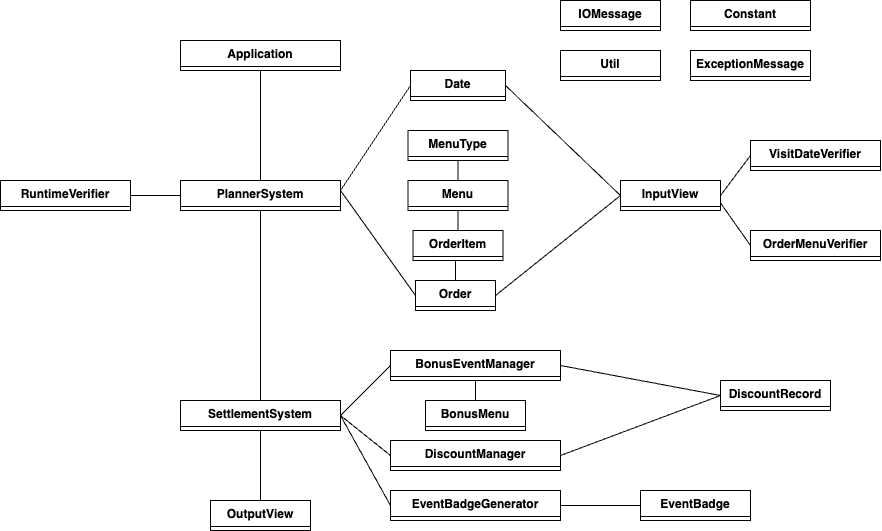

The diagram above was exported from draw.io. Its source (the exported page's mxGraphModel, read from the mxfile embedded in the PNG):
<mxGraphModel dx="1718" dy="557" grid="0" gridSize="10" guides="1" tooltips="1" connect="1" arrows="1" fold="1" page="1" pageScale="1" pageWidth="827" pageHeight="1169" background="#ffffff" math="0" shadow="0">
  <root>
    <mxCell id="WIyWlLk6GJQsqaUBKTNV-0" />
    <mxCell id="WIyWlLk6GJQsqaUBKTNV-1" parent="WIyWlLk6GJQsqaUBKTNV-0" />
    <mxCell id="zkfFHV4jXpPFQw0GAbJ--0" value="Application" style="swimlane;fontStyle=1;align=center;verticalAlign=top;childLayout=stackLayout;horizontal=1;startSize=26;horizontalStack=0;resizeParent=1;resizeLast=0;collapsible=1;marginBottom=0;rounded=0;shadow=0;strokeWidth=1;" parent="WIyWlLk6GJQsqaUBKTNV-1" vertex="1">
      <mxGeometry x="110" y="60" width="160" height="30" as="geometry">
        <mxRectangle x="230" y="140" width="160" height="26" as="alternateBounds" />
      </mxGeometry>
    </mxCell>
    <mxCell id="jK76myNtJ_OKT3M9UYHW-2" value="PlannerSystem" style="swimlane;fontStyle=1;align=center;verticalAlign=top;childLayout=stackLayout;horizontal=1;startSize=26;horizontalStack=0;resizeParent=1;resizeLast=0;collapsible=1;marginBottom=0;rounded=0;shadow=0;strokeWidth=1;" vertex="1" parent="WIyWlLk6GJQsqaUBKTNV-1">
      <mxGeometry x="110" y="200" width="160" height="30" as="geometry">
        <mxRectangle x="230" y="140" width="160" height="26" as="alternateBounds" />
      </mxGeometry>
    </mxCell>
    <mxCell id="jK76myNtJ_OKT3M9UYHW-3" value="SettlementSystem" style="swimlane;fontStyle=1;align=center;verticalAlign=top;childLayout=stackLayout;horizontal=1;startSize=26;horizontalStack=0;resizeParent=1;resizeLast=0;collapsible=1;marginBottom=0;rounded=0;shadow=0;strokeWidth=1;" vertex="1" parent="WIyWlLk6GJQsqaUBKTNV-1">
      <mxGeometry x="110" y="420" width="160" height="30" as="geometry">
        <mxRectangle x="230" y="140" width="160" height="26" as="alternateBounds" />
      </mxGeometry>
    </mxCell>
    <mxCell id="jK76myNtJ_OKT3M9UYHW-4" value="InputView" style="swimlane;fontStyle=1;align=center;verticalAlign=top;childLayout=stackLayout;horizontal=1;startSize=26;horizontalStack=0;resizeParent=1;resizeLast=0;collapsible=1;marginBottom=0;rounded=0;shadow=0;strokeWidth=1;" vertex="1" parent="WIyWlLk6GJQsqaUBKTNV-1">
      <mxGeometry x="550" y="200" width="100" height="30" as="geometry">
        <mxRectangle x="230" y="140" width="160" height="26" as="alternateBounds" />
      </mxGeometry>
    </mxCell>
    <mxCell id="jK76myNtJ_OKT3M9UYHW-5" value="OrderMenuVerifier" style="swimlane;fontStyle=1;align=center;verticalAlign=top;childLayout=stackLayout;horizontal=1;startSize=26;horizontalStack=0;resizeParent=1;resizeLast=0;collapsible=1;marginBottom=0;rounded=0;shadow=0;strokeWidth=1;" vertex="1" parent="WIyWlLk6GJQsqaUBKTNV-1">
      <mxGeometry x="680" y="250" width="130" height="30" as="geometry">
        <mxRectangle x="230" y="140" width="160" height="26" as="alternateBounds" />
      </mxGeometry>
    </mxCell>
    <mxCell id="jK76myNtJ_OKT3M9UYHW-6" value="VisitDateVerifier" style="swimlane;fontStyle=1;align=center;verticalAlign=top;childLayout=stackLayout;horizontal=1;startSize=26;horizontalStack=0;resizeParent=1;resizeLast=0;collapsible=1;marginBottom=0;rounded=0;shadow=0;strokeWidth=1;" vertex="1" parent="WIyWlLk6GJQsqaUBKTNV-1">
      <mxGeometry x="680" y="160" width="130" height="30" as="geometry">
        <mxRectangle x="230" y="140" width="160" height="26" as="alternateBounds" />
      </mxGeometry>
    </mxCell>
    <mxCell id="jK76myNtJ_OKT3M9UYHW-8" value="IOMessage" style="swimlane;fontStyle=1;align=center;verticalAlign=top;childLayout=stackLayout;horizontal=1;startSize=26;horizontalStack=0;resizeParent=1;resizeLast=0;collapsible=1;marginBottom=0;rounded=0;shadow=0;strokeWidth=1;" vertex="1" parent="WIyWlLk6GJQsqaUBKTNV-1">
      <mxGeometry x="490" y="20" width="100" height="30" as="geometry">
        <mxRectangle x="230" y="140" width="160" height="26" as="alternateBounds" />
      </mxGeometry>
    </mxCell>
    <mxCell id="jK76myNtJ_OKT3M9UYHW-9" value="Constant" style="swimlane;fontStyle=1;align=center;verticalAlign=top;childLayout=stackLayout;horizontal=1;startSize=26;horizontalStack=0;resizeParent=1;resizeLast=0;collapsible=1;marginBottom=0;rounded=0;shadow=0;strokeWidth=1;" vertex="1" parent="WIyWlLk6GJQsqaUBKTNV-1">
      <mxGeometry x="620" y="20" width="120" height="30" as="geometry">
        <mxRectangle x="230" y="140" width="160" height="26" as="alternateBounds" />
      </mxGeometry>
    </mxCell>
    <mxCell id="jK76myNtJ_OKT3M9UYHW-10" value="Util" style="swimlane;fontStyle=1;align=center;verticalAlign=top;childLayout=stackLayout;horizontal=1;startSize=26;horizontalStack=0;resizeParent=1;resizeLast=0;collapsible=1;marginBottom=0;rounded=0;shadow=0;strokeWidth=1;" vertex="1" parent="WIyWlLk6GJQsqaUBKTNV-1">
      <mxGeometry x="490" y="70" width="100" height="30" as="geometry">
        <mxRectangle x="440" y="70" width="160" height="26" as="alternateBounds" />
      </mxGeometry>
    </mxCell>
    <mxCell id="jK76myNtJ_OKT3M9UYHW-11" value="ExceptionMessage" style="swimlane;fontStyle=1;align=center;verticalAlign=top;childLayout=stackLayout;horizontal=1;startSize=26;horizontalStack=0;resizeParent=1;resizeLast=0;collapsible=1;marginBottom=0;rounded=0;shadow=0;strokeWidth=1;" vertex="1" parent="WIyWlLk6GJQsqaUBKTNV-1">
      <mxGeometry x="620" y="70" width="120" height="30" as="geometry">
        <mxRectangle x="230" y="140" width="160" height="26" as="alternateBounds" />
      </mxGeometry>
    </mxCell>
    <mxCell id="jK76myNtJ_OKT3M9UYHW-12" value="RuntimeVerifier" style="swimlane;fontStyle=1;align=center;verticalAlign=top;childLayout=stackLayout;horizontal=1;startSize=26;horizontalStack=0;resizeParent=1;resizeLast=0;collapsible=1;marginBottom=0;rounded=0;shadow=0;strokeWidth=1;" vertex="1" parent="WIyWlLk6GJQsqaUBKTNV-1">
      <mxGeometry x="-70" y="200" width="130" height="30" as="geometry">
        <mxRectangle x="230" y="140" width="160" height="26" as="alternateBounds" />
      </mxGeometry>
    </mxCell>
    <mxCell id="jK76myNtJ_OKT3M9UYHW-13" value="Date" style="swimlane;fontStyle=1;align=center;verticalAlign=top;childLayout=stackLayout;horizontal=1;startSize=26;horizontalStack=0;resizeParent=1;resizeLast=0;collapsible=1;marginBottom=0;rounded=0;shadow=0;strokeWidth=1;" vertex="1" parent="WIyWlLk6GJQsqaUBKTNV-1">
      <mxGeometry x="340" y="90" width="95" height="30" as="geometry">
        <mxRectangle x="230" y="140" width="160" height="26" as="alternateBounds" />
      </mxGeometry>
    </mxCell>
    <mxCell id="jK76myNtJ_OKT3M9UYHW-14" value="Order" style="swimlane;fontStyle=1;align=center;verticalAlign=top;childLayout=stackLayout;horizontal=1;startSize=26;horizontalStack=0;resizeParent=1;resizeLast=0;collapsible=1;marginBottom=0;rounded=0;shadow=0;strokeWidth=1;" vertex="1" parent="WIyWlLk6GJQsqaUBKTNV-1">
      <mxGeometry x="345" y="300" width="80" height="30" as="geometry">
        <mxRectangle x="230" y="140" width="160" height="26" as="alternateBounds" />
      </mxGeometry>
    </mxCell>
    <mxCell id="jK76myNtJ_OKT3M9UYHW-16" value="BonusEventManager" style="swimlane;fontStyle=1;align=center;verticalAlign=top;childLayout=stackLayout;horizontal=1;startSize=26;horizontalStack=0;resizeParent=1;resizeLast=0;collapsible=1;marginBottom=0;rounded=0;shadow=0;strokeWidth=1;" vertex="1" parent="WIyWlLk6GJQsqaUBKTNV-1">
      <mxGeometry x="320" y="370" width="170" height="30" as="geometry">
        <mxRectangle x="230" y="140" width="160" height="26" as="alternateBounds" />
      </mxGeometry>
    </mxCell>
    <mxCell id="jK76myNtJ_OKT3M9UYHW-17" value="DiscountManager" style="swimlane;fontStyle=1;align=center;verticalAlign=top;childLayout=stackLayout;horizontal=1;startSize=26;horizontalStack=0;resizeParent=1;resizeLast=0;collapsible=1;marginBottom=0;rounded=0;shadow=0;strokeWidth=1;" vertex="1" parent="WIyWlLk6GJQsqaUBKTNV-1">
      <mxGeometry x="320" y="460" width="170" height="30" as="geometry">
        <mxRectangle x="230" y="140" width="160" height="26" as="alternateBounds" />
      </mxGeometry>
    </mxCell>
    <mxCell id="jK76myNtJ_OKT3M9UYHW-18" value="EventBadgeGenerator" style="swimlane;fontStyle=1;align=center;verticalAlign=top;childLayout=stackLayout;horizontal=1;startSize=26;horizontalStack=0;resizeParent=1;resizeLast=0;collapsible=1;marginBottom=0;rounded=0;shadow=0;strokeWidth=1;" vertex="1" parent="WIyWlLk6GJQsqaUBKTNV-1">
      <mxGeometry x="320" y="510" width="170" height="30" as="geometry">
        <mxRectangle x="230" y="140" width="160" height="26" as="alternateBounds" />
      </mxGeometry>
    </mxCell>
    <mxCell id="jK76myNtJ_OKT3M9UYHW-19" value="DiscountRecord" style="swimlane;fontStyle=1;align=center;verticalAlign=top;childLayout=stackLayout;horizontal=1;startSize=26;horizontalStack=0;resizeParent=1;resizeLast=0;collapsible=1;marginBottom=0;rounded=0;shadow=0;strokeWidth=1;" vertex="1" parent="WIyWlLk6GJQsqaUBKTNV-1">
      <mxGeometry x="650" y="400" width="110" height="30" as="geometry">
        <mxRectangle x="230" y="140" width="160" height="26" as="alternateBounds" />
      </mxGeometry>
    </mxCell>
    <mxCell id="jK76myNtJ_OKT3M9UYHW-20" value="EventBadge" style="swimlane;fontStyle=1;align=center;verticalAlign=top;childLayout=stackLayout;horizontal=1;startSize=26;horizontalStack=0;resizeParent=1;resizeLast=0;collapsible=1;marginBottom=0;rounded=0;shadow=0;strokeWidth=1;" vertex="1" parent="WIyWlLk6GJQsqaUBKTNV-1">
      <mxGeometry x="570" y="510" width="110" height="30" as="geometry">
        <mxRectangle x="230" y="140" width="160" height="26" as="alternateBounds" />
      </mxGeometry>
    </mxCell>
    <mxCell id="jK76myNtJ_OKT3M9UYHW-21" value="Menu" style="swimlane;fontStyle=1;align=center;verticalAlign=top;childLayout=stackLayout;horizontal=1;startSize=26;horizontalStack=0;resizeParent=1;resizeLast=0;collapsible=1;marginBottom=0;rounded=0;shadow=0;strokeWidth=1;" vertex="1" parent="WIyWlLk6GJQsqaUBKTNV-1">
      <mxGeometry x="337.5" y="200" width="100" height="30" as="geometry">
        <mxRectangle x="230" y="140" width="160" height="26" as="alternateBounds" />
      </mxGeometry>
    </mxCell>
    <mxCell id="jK76myNtJ_OKT3M9UYHW-22" value="BonusMenu" style="swimlane;fontStyle=1;align=center;verticalAlign=top;childLayout=stackLayout;horizontal=1;startSize=26;horizontalStack=0;resizeParent=1;resizeLast=0;collapsible=1;marginBottom=0;rounded=0;shadow=0;strokeWidth=1;" vertex="1" parent="WIyWlLk6GJQsqaUBKTNV-1">
      <mxGeometry x="355" y="420" width="100" height="30" as="geometry">
        <mxRectangle x="230" y="140" width="160" height="26" as="alternateBounds" />
      </mxGeometry>
    </mxCell>
    <mxCell id="jK76myNtJ_OKT3M9UYHW-23" value="OrderItem" style="swimlane;fontStyle=1;align=center;verticalAlign=top;childLayout=stackLayout;horizontal=1;startSize=26;horizontalStack=0;resizeParent=1;resizeLast=0;collapsible=1;marginBottom=0;rounded=0;shadow=0;strokeWidth=1;" vertex="1" parent="WIyWlLk6GJQsqaUBKTNV-1">
      <mxGeometry x="342.5" y="250" width="90" height="30" as="geometry">
        <mxRectangle x="230" y="140" width="160" height="26" as="alternateBounds" />
      </mxGeometry>
    </mxCell>
    <mxCell id="jK76myNtJ_OKT3M9UYHW-24" value="MenuType" style="swimlane;fontStyle=1;align=center;verticalAlign=top;childLayout=stackLayout;horizontal=1;startSize=26;horizontalStack=0;resizeParent=1;resizeLast=0;collapsible=1;marginBottom=0;rounded=0;shadow=0;strokeWidth=1;" vertex="1" parent="WIyWlLk6GJQsqaUBKTNV-1">
      <mxGeometry x="337.5" y="150" width="100" height="30" as="geometry">
        <mxRectangle x="230" y="140" width="160" height="26" as="alternateBounds" />
      </mxGeometry>
    </mxCell>
    <mxCell id="jK76myNtJ_OKT3M9UYHW-25" value="OutputView" style="swimlane;fontStyle=1;align=center;verticalAlign=top;childLayout=stackLayout;horizontal=1;startSize=26;horizontalStack=0;resizeParent=1;resizeLast=0;collapsible=1;marginBottom=0;rounded=0;shadow=0;strokeWidth=1;" vertex="1" parent="WIyWlLk6GJQsqaUBKTNV-1">
      <mxGeometry x="140" y="520" width="100" height="30" as="geometry">
        <mxRectangle x="230" y="140" width="160" height="26" as="alternateBounds" />
      </mxGeometry>
    </mxCell>
    <mxCell id="jK76myNtJ_OKT3M9UYHW-26" value="" style="endArrow=none;html=1;rounded=0;entryX=0;entryY=0.5;entryDx=0;entryDy=0;exitX=1;exitY=0.5;exitDx=0;exitDy=0;" edge="1" parent="WIyWlLk6GJQsqaUBKTNV-1" source="jK76myNtJ_OKT3M9UYHW-12" target="jK76myNtJ_OKT3M9UYHW-2">
      <mxGeometry width="50" height="50" relative="1" as="geometry">
        <mxPoint x="20" y="290" as="sourcePoint" />
        <mxPoint x="70" y="240" as="targetPoint" />
      </mxGeometry>
    </mxCell>
    <mxCell id="jK76myNtJ_OKT3M9UYHW-30" value="" style="endArrow=none;html=1;rounded=0;entryX=0.5;entryY=1;entryDx=0;entryDy=0;exitX=0.5;exitY=0;exitDx=0;exitDy=0;exitPerimeter=0;" edge="1" parent="WIyWlLk6GJQsqaUBKTNV-1" source="jK76myNtJ_OKT3M9UYHW-3" target="jK76myNtJ_OKT3M9UYHW-2">
      <mxGeometry width="50" height="50" relative="1" as="geometry">
        <mxPoint x="170" y="340" as="sourcePoint" />
        <mxPoint x="410" y="270" as="targetPoint" />
      </mxGeometry>
    </mxCell>
    <mxCell id="jK76myNtJ_OKT3M9UYHW-31" value="" style="endArrow=none;html=1;rounded=0;entryX=0.5;entryY=1;entryDx=0;entryDy=0;exitX=0.5;exitY=0;exitDx=0;exitDy=0;" edge="1" parent="WIyWlLk6GJQsqaUBKTNV-1" source="jK76myNtJ_OKT3M9UYHW-2" target="zkfFHV4jXpPFQw0GAbJ--0">
      <mxGeometry width="50" height="50" relative="1" as="geometry">
        <mxPoint x="360" y="320" as="sourcePoint" />
        <mxPoint x="410" y="270" as="targetPoint" />
      </mxGeometry>
    </mxCell>
    <mxCell id="jK76myNtJ_OKT3M9UYHW-32" value="" style="endArrow=none;html=1;rounded=0;entryX=0.5;entryY=1;entryDx=0;entryDy=0;exitX=0.5;exitY=0;exitDx=0;exitDy=0;" edge="1" parent="WIyWlLk6GJQsqaUBKTNV-1" source="jK76myNtJ_OKT3M9UYHW-25" target="jK76myNtJ_OKT3M9UYHW-3">
      <mxGeometry width="50" height="50" relative="1" as="geometry">
        <mxPoint x="360" y="320" as="sourcePoint" />
        <mxPoint x="410" y="270" as="targetPoint" />
      </mxGeometry>
    </mxCell>
    <mxCell id="jK76myNtJ_OKT3M9UYHW-33" value="" style="endArrow=none;html=1;rounded=0;entryX=0;entryY=0.5;entryDx=0;entryDy=0;" edge="1" parent="WIyWlLk6GJQsqaUBKTNV-1" target="jK76myNtJ_OKT3M9UYHW-13">
      <mxGeometry width="50" height="50" relative="1" as="geometry">
        <mxPoint x="270" y="210" as="sourcePoint" />
        <mxPoint x="410" y="270" as="targetPoint" />
      </mxGeometry>
    </mxCell>
    <mxCell id="jK76myNtJ_OKT3M9UYHW-34" value="" style="endArrow=none;html=1;rounded=0;entryX=0;entryY=0.5;entryDx=0;entryDy=0;" edge="1" parent="WIyWlLk6GJQsqaUBKTNV-1" target="jK76myNtJ_OKT3M9UYHW-14">
      <mxGeometry width="50" height="50" relative="1" as="geometry">
        <mxPoint x="270" y="210" as="sourcePoint" />
        <mxPoint x="410" y="270" as="targetPoint" />
      </mxGeometry>
    </mxCell>
    <mxCell id="jK76myNtJ_OKT3M9UYHW-35" value="" style="endArrow=none;html=1;rounded=0;entryX=0;entryY=0.5;entryDx=0;entryDy=0;exitX=1;exitY=0.5;exitDx=0;exitDy=0;" edge="1" parent="WIyWlLk6GJQsqaUBKTNV-1" source="jK76myNtJ_OKT3M9UYHW-13" target="jK76myNtJ_OKT3M9UYHW-4">
      <mxGeometry width="50" height="50" relative="1" as="geometry">
        <mxPoint x="360" y="320" as="sourcePoint" />
        <mxPoint x="410" y="270" as="targetPoint" />
      </mxGeometry>
    </mxCell>
    <mxCell id="jK76myNtJ_OKT3M9UYHW-36" value="" style="endArrow=none;html=1;rounded=0;exitX=1;exitY=0.5;exitDx=0;exitDy=0;entryX=0;entryY=0.5;entryDx=0;entryDy=0;" edge="1" parent="WIyWlLk6GJQsqaUBKTNV-1" source="jK76myNtJ_OKT3M9UYHW-14" target="jK76myNtJ_OKT3M9UYHW-4">
      <mxGeometry width="50" height="50" relative="1" as="geometry">
        <mxPoint x="360" y="320" as="sourcePoint" />
        <mxPoint x="410" y="270" as="targetPoint" />
      </mxGeometry>
    </mxCell>
    <mxCell id="jK76myNtJ_OKT3M9UYHW-37" value="" style="endArrow=none;html=1;rounded=0;entryX=0;entryY=0.5;entryDx=0;entryDy=0;exitX=1;exitY=0.5;exitDx=0;exitDy=0;" edge="1" parent="WIyWlLk6GJQsqaUBKTNV-1" source="jK76myNtJ_OKT3M9UYHW-4" target="jK76myNtJ_OKT3M9UYHW-6">
      <mxGeometry width="50" height="50" relative="1" as="geometry">
        <mxPoint x="360" y="320" as="sourcePoint" />
        <mxPoint x="410" y="270" as="targetPoint" />
      </mxGeometry>
    </mxCell>
    <mxCell id="jK76myNtJ_OKT3M9UYHW-38" value="" style="endArrow=none;html=1;rounded=0;entryX=0;entryY=0.5;entryDx=0;entryDy=0;exitX=1;exitY=0.75;exitDx=0;exitDy=0;" edge="1" parent="WIyWlLk6GJQsqaUBKTNV-1" source="jK76myNtJ_OKT3M9UYHW-4" target="jK76myNtJ_OKT3M9UYHW-5">
      <mxGeometry width="50" height="50" relative="1" as="geometry">
        <mxPoint x="360" y="320" as="sourcePoint" />
        <mxPoint x="410" y="270" as="targetPoint" />
      </mxGeometry>
    </mxCell>
    <mxCell id="jK76myNtJ_OKT3M9UYHW-39" value="" style="endArrow=none;html=1;rounded=0;entryX=0;entryY=0.5;entryDx=0;entryDy=0;exitX=1;exitY=0.5;exitDx=0;exitDy=0;" edge="1" parent="WIyWlLk6GJQsqaUBKTNV-1" source="jK76myNtJ_OKT3M9UYHW-3" target="jK76myNtJ_OKT3M9UYHW-16">
      <mxGeometry width="50" height="50" relative="1" as="geometry">
        <mxPoint x="360" y="320" as="sourcePoint" />
        <mxPoint x="410" y="270" as="targetPoint" />
      </mxGeometry>
    </mxCell>
    <mxCell id="jK76myNtJ_OKT3M9UYHW-40" value="" style="endArrow=none;html=1;rounded=0;entryX=0;entryY=0.5;entryDx=0;entryDy=0;exitX=1;exitY=0.5;exitDx=0;exitDy=0;" edge="1" parent="WIyWlLk6GJQsqaUBKTNV-1" source="jK76myNtJ_OKT3M9UYHW-3" target="jK76myNtJ_OKT3M9UYHW-17">
      <mxGeometry width="50" height="50" relative="1" as="geometry">
        <mxPoint x="260" y="350" as="sourcePoint" />
        <mxPoint x="410" y="270" as="targetPoint" />
      </mxGeometry>
    </mxCell>
    <mxCell id="jK76myNtJ_OKT3M9UYHW-41" value="" style="endArrow=none;html=1;rounded=0;exitX=1;exitY=0.5;exitDx=0;exitDy=0;entryX=0;entryY=0.5;entryDx=0;entryDy=0;" edge="1" parent="WIyWlLk6GJQsqaUBKTNV-1" source="jK76myNtJ_OKT3M9UYHW-16" target="jK76myNtJ_OKT3M9UYHW-19">
      <mxGeometry width="50" height="50" relative="1" as="geometry">
        <mxPoint x="360" y="320" as="sourcePoint" />
        <mxPoint x="570" y="360" as="targetPoint" />
      </mxGeometry>
    </mxCell>
    <mxCell id="jK76myNtJ_OKT3M9UYHW-42" value="" style="endArrow=none;html=1;rounded=0;exitX=1;exitY=0.5;exitDx=0;exitDy=0;entryX=0;entryY=0.5;entryDx=0;entryDy=0;" edge="1" parent="WIyWlLk6GJQsqaUBKTNV-1" source="jK76myNtJ_OKT3M9UYHW-17" target="jK76myNtJ_OKT3M9UYHW-19">
      <mxGeometry width="50" height="50" relative="1" as="geometry">
        <mxPoint x="360" y="320" as="sourcePoint" />
        <mxPoint x="530" y="410" as="targetPoint" />
      </mxGeometry>
    </mxCell>
    <mxCell id="jK76myNtJ_OKT3M9UYHW-43" value="" style="endArrow=none;html=1;rounded=0;entryX=0;entryY=0.5;entryDx=0;entryDy=0;exitX=1;exitY=0.5;exitDx=0;exitDy=0;" edge="1" parent="WIyWlLk6GJQsqaUBKTNV-1" source="jK76myNtJ_OKT3M9UYHW-18" target="jK76myNtJ_OKT3M9UYHW-20">
      <mxGeometry width="50" height="50" relative="1" as="geometry">
        <mxPoint x="360" y="320" as="sourcePoint" />
        <mxPoint x="410" y="270" as="targetPoint" />
      </mxGeometry>
    </mxCell>
    <mxCell id="jK76myNtJ_OKT3M9UYHW-44" value="" style="endArrow=none;html=1;rounded=0;entryX=0;entryY=0.5;entryDx=0;entryDy=0;exitX=1;exitY=0.5;exitDx=0;exitDy=0;" edge="1" parent="WIyWlLk6GJQsqaUBKTNV-1" source="jK76myNtJ_OKT3M9UYHW-3" target="jK76myNtJ_OKT3M9UYHW-18">
      <mxGeometry width="50" height="50" relative="1" as="geometry">
        <mxPoint x="270" y="430" as="sourcePoint" />
        <mxPoint x="410" y="260" as="targetPoint" />
      </mxGeometry>
    </mxCell>
    <mxCell id="jK76myNtJ_OKT3M9UYHW-46" value="" style="endArrow=none;html=1;rounded=0;entryX=0.5;entryY=1;entryDx=0;entryDy=0;exitX=0.5;exitY=0;exitDx=0;exitDy=0;" edge="1" parent="WIyWlLk6GJQsqaUBKTNV-1" source="jK76myNtJ_OKT3M9UYHW-22" target="jK76myNtJ_OKT3M9UYHW-16">
      <mxGeometry width="50" height="50" relative="1" as="geometry">
        <mxPoint x="360" y="310" as="sourcePoint" />
        <mxPoint x="410" y="260" as="targetPoint" />
      </mxGeometry>
    </mxCell>
    <mxCell id="jK76myNtJ_OKT3M9UYHW-52" value="" style="endArrow=none;html=1;rounded=0;exitX=0.5;exitY=0;exitDx=0;exitDy=0;" edge="1" parent="WIyWlLk6GJQsqaUBKTNV-1" source="jK76myNtJ_OKT3M9UYHW-14">
      <mxGeometry width="50" height="50" relative="1" as="geometry">
        <mxPoint x="360" y="310" as="sourcePoint" />
        <mxPoint x="385" y="280" as="targetPoint" />
      </mxGeometry>
    </mxCell>
    <mxCell id="jK76myNtJ_OKT3M9UYHW-54" value="" style="endArrow=none;html=1;rounded=0;entryX=0.5;entryY=1;entryDx=0;entryDy=0;exitX=0.5;exitY=0;exitDx=0;exitDy=0;" edge="1" parent="WIyWlLk6GJQsqaUBKTNV-1" source="jK76myNtJ_OKT3M9UYHW-23" target="jK76myNtJ_OKT3M9UYHW-21">
      <mxGeometry width="50" height="50" relative="1" as="geometry">
        <mxPoint x="360" y="310" as="sourcePoint" />
        <mxPoint x="410" y="260" as="targetPoint" />
      </mxGeometry>
    </mxCell>
    <mxCell id="jK76myNtJ_OKT3M9UYHW-55" value="" style="endArrow=none;html=1;rounded=0;entryX=0.5;entryY=1;entryDx=0;entryDy=0;exitX=0.5;exitY=0;exitDx=0;exitDy=0;" edge="1" parent="WIyWlLk6GJQsqaUBKTNV-1" source="jK76myNtJ_OKT3M9UYHW-21" target="jK76myNtJ_OKT3M9UYHW-24">
      <mxGeometry width="50" height="50" relative="1" as="geometry">
        <mxPoint x="360" y="310" as="sourcePoint" />
        <mxPoint x="410" y="260" as="targetPoint" />
      </mxGeometry>
    </mxCell>
  </root>
</mxGraphModel>